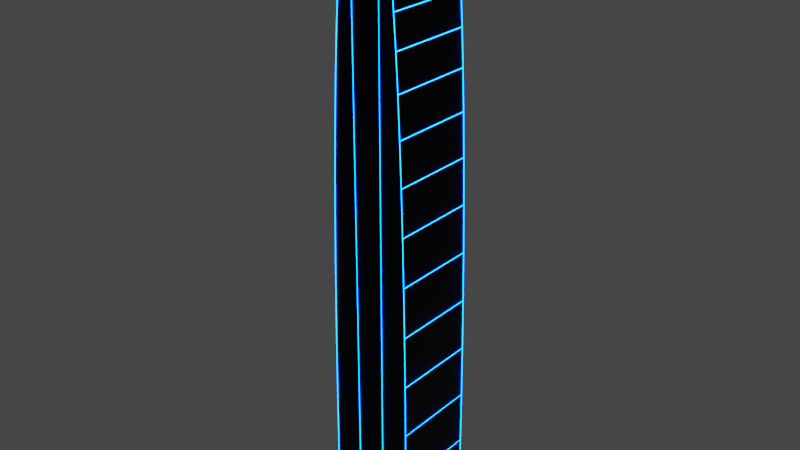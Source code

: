 # Source: obs13.blend  (saved by Blender 2.81.16; exported with 4.5.12 LTS)
import bpy
from mathutils import Matrix  # noqa: F401  (used for matrix-valued properties, if any)

bpy.ops.wm.read_factory_settings(use_empty=True)
scene = bpy.context.scene
scene.name = 'Scene'

# ---- collections
col_collection = bpy.data.collections.new('Collection'); scene.collection.children.link(col_collection)

# ---- materials (node trees are filled in below, after node groups)
mat_material_004 = bpy.data.materials.new('Material.004')
mat_material_004.use_transparent_shadow = False
mat_material_003 = bpy.data.materials.new('Material.003')
mat_material_003.use_transparent_shadow = False

# ---- material node trees
mat_material_004.use_nodes = True; mat_material_004.node_tree.nodes.clear()
_N = mat_material_004.node_tree.nodes; _L = mat_material_004.node_tree.links
n0 = _N.new('ShaderNodeOutputMaterial'); n0.name = 'Material Output'; n0.location = (300, 300)
n1 = _N.new('ShaderNodeBsdfPrincipled'); n1.name = 'Principled BSDF'; n1.location = (10, 300)
n1.distribution = 'GGX'
n1.subsurface_method = 'BURLEY'
n1.inputs[0].default_value = (0.009018, 0.009018, 0.009018, 1.0)
n1.inputs[1].default_value = 1.0
n1.inputs[3].default_value = 1.45
n1.inputs[27].default_value = (0.0, 0.0, 0.0, 1.0)
n1.inputs[28].default_value = 1.0
_L.new(n1.outputs[0], n0.inputs[0])
n0.is_active_output = True
mat_material_003.use_nodes = True; mat_material_003.node_tree.nodes.clear()
_N = mat_material_003.node_tree.nodes; _L = mat_material_003.node_tree.links
n0 = _N.new('ShaderNodeOutputMaterial'); n0.name = 'Material Output'; n0.location = (300, 300)
n1 = _N.new('ShaderNodeEmission'); n1.name = 'Emission'; n1.location = (10, 300)
n1.inputs[0].default_value = (0.0, 0.08014, 1.0, 1.0)
n1.inputs[1].default_value = 50.0
_L.new(n1.outputs[0], n0.inputs[0])
n0.is_active_output = True

# ---- world
world_world = bpy.data.worlds.new('World'); scene.world = world_world
world_world.use_nodes = True; world_world.node_tree.nodes.clear()
_N = world_world.node_tree.nodes; _L = world_world.node_tree.links
n0 = _N.new('ShaderNodeOutputWorld'); n0.name = 'World Output'; n0.location = (300, 300)
n1 = _N.new('ShaderNodeBackground'); n1.name = 'Background'; n1.location = (10, 300)
n1.inputs[0].default_value = (0.05088, 0.05088, 0.05088, 1.0)
_L.new(n1.outputs[0], n0.inputs[0])
n0.is_active_output = True
world_world.color = (0.05088, 0.05088, 0.05088)
world_world.use_sun_shadow = False
world_world.sun_shadow_jitter_overblur = 0.0

# ---- meshes
me_plane_001 = bpy.data.meshes.new('Plane.001')
me_plane_001.from_pydata([(-1.0, -1.0, 0.0), (1.0, -1.0, 0.0), (-1.0, 1.0, 0.0), (1.0, 1.0, 0.0), (-0.3333, -1.0, 0.0), (0.3333, -1.0, 0.0), (0.3333, 1.0, 0.0), (-0.3333, 1.0, 0.0), (-0.3333, -1.0, 14.0), (0.3333, -1.0, 14.0), (0.3333, 1.0, 14.0), (-0.3333, 1.0, 14.0), (-1.0, 1.0, 0.01465), (-0.3333, 1.0, 14.0), (-0.9972, 1.0, 1.305), (-0.9886, 1.0, 2.584), (-0.9746, 1.0, 3.841), (-0.955, 1.0, 5.065), (-0.9301, 1.0, 6.247), (-0.9001, 1.0, 7.375), (-0.8653, 1.0, 8.441), (-0.826, 1.0, 9.434), (-0.7825, 1.0, 10.35), (-0.7351, 1.0, 11.17), (-0.6843, 1.0, 11.9), (-0.6305, 1.0, 12.53), (-0.5742, 1.0, 13.05), (-0.5158, 1.0, 13.46), (-0.4558, 1.0, 13.76), (-0.3948, 1.0, 13.94), (-0.3333, -1.0, 14.0), (-1.0, -1.0, 0.01464), (-0.3948, -1.0, 13.94), (-0.4558, -1.0, 13.76), (-0.5158, -1.0, 13.46), (-0.5742, -1.0, 13.05), (-0.6305, -1.0, 12.53), (-0.6843, -1.0, 11.9), (-0.7351, -1.0, 11.17), (-0.7825, -1.0, 10.35), (-0.826, -1.0, 9.434), (-0.8653, -1.0, 8.441), (-0.9001, -1.0, 7.375), (-0.9301, -1.0, 6.247), (-0.955, -1.0, 5.065), (-0.9746, -1.0, 3.841), (-0.9886, -1.0, 2.584), (-0.9972, -1.0, 1.305), (1.0, -1.0, 0.01465), (0.3333, -1.0, 14.0), (0.9972, -1.0, 1.305), (0.9886, -1.0, 2.584), (0.9746, -1.0, 3.841), (0.955, -1.0, 5.065), (0.9301, -1.0, 6.247), (0.9001, -1.0, 7.375), (0.8653, -1.0, 8.441), (0.826, -1.0, 9.434), (0.7825, -1.0, 10.35), (0.7351, -1.0, 11.17), (0.6843, -1.0, 11.9), (0.6305, -1.0, 12.53), (0.5742, -1.0, 13.05), (0.5158, -1.0, 13.46), (0.4558, -1.0, 13.76), (0.3948, -1.0, 13.94), (0.3333, 1.0, 14.0), (1.0, 1.0, 0.01464), (0.3948, 1.0, 13.94), (0.4558, 1.0, 13.76), (0.5158, 1.0, 13.46), (0.5742, 1.0, 13.05), (0.6305, 1.0, 12.53), (0.6843, 1.0, 11.9), (0.7351, 1.0, 11.17), (0.7825, 1.0, 10.35), (0.826, 1.0, 9.434), (0.8653, 1.0, 8.441), (0.9001, 1.0, 7.375), (0.9301, 1.0, 6.247), (0.955, 1.0, 5.065), (0.9746, 1.0, 3.841), (0.9886, 1.0, 2.584), (0.9972, 1.0, 1.305)], [], [(5, 6, 3, 1), (1, 3, 67, 48), (3, 6, 10, 66, 68, 69, 70, 71, 72, 73, 74, 75, 76, 77, 78, 79, 80, 81, 82, 83, 67), (0, 4, 8, 30, 32, 33, 34, 35, 36, 37, 38, 39, 40, 41, 42, 43, 44, 45, 46, 47, 31), (2, 0, 31, 12), (9, 49, 66, 10), (5, 1, 48, 50, 51, 52, 53, 54, 55, 56, 57, 58, 59, 60, 61, 62, 63, 64, 65, 49, 9), (4, 5, 9, 8), (6, 7, 11, 10), (7, 2, 12, 14, 15, 16, 17, 18, 19, 20, 21, 22, 23, 24, 25, 26, 27, 28, 29, 13, 11), (8, 9, 10, 11), (0, 2, 7, 4), (4, 7, 6, 5), (12, 31, 47, 14), (14, 47, 46, 15), (15, 46, 45, 16), (16, 45, 44, 17), (17, 44, 43, 18), (18, 43, 42, 19), (19, 42, 41, 20), (20, 41, 40, 21), (21, 40, 39, 22), (22, 39, 38, 23), (23, 38, 37, 24), (24, 37, 36, 25), (25, 36, 35, 26), (26, 35, 34, 27), (27, 34, 33, 28), (28, 33, 32, 29), (29, 32, 30, 13), (48, 67, 83, 50), (50, 83, 82, 51), (51, 82, 81, 52), (52, 81, 80, 53), (53, 80, 79, 54), (54, 79, 78, 55), (55, 78, 77, 56), (56, 77, 76, 57), (57, 76, 75, 58), (58, 75, 74, 59), (59, 74, 73, 60), (60, 73, 72, 61), (61, 72, 71, 62), (62, 71, 70, 63), (63, 70, 69, 64), (64, 69, 68, 65), (65, 68, 66, 49), (30, 8, 11, 13)])
_uv = me_plane_001.uv_layers.new(name='UVMap')
_uv.uv.foreach_set('vector', [0.6667, 0.0, 0.6667, 1.0, 1.0, 1.0, 1.0, 0.0, 1.0, 0.0, 1.0, 1.0, 1.0, 1.0, 1.0, 0.0, 1.0, 1.0, 0.6667, 1.0, 0.6667, 1.0, 0.6667, 1.0, 0.6974, 1.0, 0.7279, 1.0, 0.7579, 1.0, 0.7871, 1.0, 0.8152, 1.0, 0.8421, 1.0, 0.8675, 1.0, 0.8912, 1.0, 0.971, 1.0, 0.9776, 1.0, 0.9834, 1.0, 0.9884, 1.0, 0.9925, 1.0, 0.9958, 1.0, 0.9981, 1.0, 0.9995, 1.0, 1.0, 1.0, 0.0, 0.0, 0.3333, 0.0, 0.3333, 0.0, 0.3333, 0.0, 0.3026, 0.0, 0.2721, 0.0, 0.2421, 0.0, 0.2129, 0.0, 0.1848, 0.0, 0.1579, 0.0, 0.1325, 0.0, 0.1088, 0.0, 0.029, 0.0, 0.02244, 0.0, 0.01664, 0.0, 0.01165, 0.0, 0.007503, 0.0, 0.004242, 0.0, 0.001892, 0.0, 0.000474, 0.0, 0.0, 0.0, 0.0, 1.0, 0.0, 0.0, 0.0, 0.0, 0.0, 1.0, 0.6667, 0.0, 0.6667, 0.0, 0.6667, 1.0, 0.6667, 1.0, 0.6667, 0.0, 1.0, 0.0, 1.0, 0.0, 0.9995, 0.0, 0.9981, 0.0, 0.9958, 0.0, 0.9925, 0.0, 0.9884, 0.0, 0.9834, 0.0, 0.9776, 0.0, 0.971, 0.0, 0.8912, 0.0, 0.8675, 0.0, 0.8421, 0.0, 0.8152, 0.0, 0.7871, 0.0, 0.7579, 0.0, 0.7279, 0.0, 0.6974, 0.0, 0.6667, 0.0, 0.6667, 0.0, 0.3333, 0.0, 0.6667, 0.0, 0.6667, 0.0, 0.3333, 0.0, 0.6667, 1.0, 0.3333, 1.0, 0.3333, 1.0, 0.6667, 1.0, 0.3333, 1.0, 0.0, 1.0, 0.0, 1.0, 0.000474, 1.0, 0.001892, 1.0, 0.004242, 1.0, 0.007503, 1.0, 0.01165, 1.0, 0.01664, 1.0, 0.02244, 1.0, 0.029, 1.0, 0.1088, 1.0, 0.1325, 1.0, 0.1579, 1.0, 0.1848, 1.0, 0.2129, 1.0, 0.2421, 1.0, 0.2721, 1.0, 0.3026, 1.0, 0.3333, 1.0, 0.3333, 1.0, 0.3333, 0.0, 0.6667, 0.0, 0.6667, 1.0, 0.3333, 1.0, 0.0, 0.0, 0.0, 1.0, 0.3333, 1.0, 0.3333, 0.0, 0.3333, 0.0, 0.3333, 1.0, 0.6667, 1.0, 0.6667, 0.0, 0.0, 1.0, 0.0, 0.0, 0.000474, 0.0, 0.000474, 1.0, 0.000474, 1.0, 0.000474, 0.0, 0.001892, 0.0, 0.001892, 1.0, 0.001892, 1.0, 0.001892, 0.0, 0.004242, 0.0, 0.004242, 1.0, 0.004242, 1.0, 0.004242, 0.0, 0.007503, 0.0, 0.007503, 1.0, 0.007503, 1.0, 0.007503, 0.0, 0.01165, 0.0, 0.01165, 1.0, 0.01165, 1.0, 0.01165, 0.0, 0.01664, 0.0, 0.01664, 1.0, 0.01664, 1.0, 0.01664, 0.0, 0.02244, 0.0, 0.02244, 1.0, 0.02244, 1.0, 0.02244, 0.0, 0.029, 0.0, 0.029, 1.0, 0.029, 1.0, 0.029, 0.0, 0.1088, 0.0, 0.1088, 1.0, 0.1088, 1.0, 0.1088, 0.0, 0.1325, 0.0, 0.1325, 1.0, 0.1325, 1.0, 0.1325, 0.0, 0.1579, 0.0, 0.1579, 1.0, 0.1579, 1.0, 0.1579, 0.0, 0.1848, 0.0, 0.1848, 1.0, 0.1848, 1.0, 0.1848, 0.0, 0.2129, 0.0, 0.2129, 1.0, 0.2129, 1.0, 0.2129, 0.0, 0.2421, 0.0, 0.2421, 1.0, 0.2421, 1.0, 0.2421, 0.0, 0.2721, 0.0, 0.2721, 1.0, 0.2721, 1.0, 0.2721, 0.0, 0.3026, 0.0, 0.3026, 1.0, 0.3026, 1.0, 0.3026, 0.0, 0.3333, 0.0, 0.3333, 1.0, 1.0, 0.0, 1.0, 1.0, 0.9995, 1.0, 0.9995, 0.0, 0.9995, 0.0, 0.9995, 1.0, 0.9981, 1.0, 0.9981, 0.0, 0.9981, 0.0, 0.9981, 1.0, 0.9958, 1.0, 0.9958, 0.0, 0.9958, 0.0, 0.9958, 1.0, 0.9925, 1.0, 0.9925, 0.0, 0.9925, 0.0, 0.9925, 1.0, 0.9884, 1.0, 0.9884, 0.0, 0.9884, 0.0, 0.9884, 1.0, 0.9834, 1.0, 0.9834, 0.0, 0.9834, 0.0, 0.9834, 1.0, 0.9776, 1.0, 0.9776, 0.0, 0.9776, 0.0, 0.9776, 1.0, 0.971, 1.0, 0.971, 0.0, 0.971, 0.0, 0.971, 1.0, 0.8912, 1.0, 0.8912, 0.0, 0.8912, 0.0, 0.8912, 1.0, 0.8675, 1.0, 0.8675, 0.0, 0.8675, 0.0, 0.8675, 1.0, 0.8421, 1.0, 0.8421, 0.0, 0.8421, 0.0, 0.8421, 1.0, 0.8152, 1.0, 0.8152, 0.0, 0.8152, 0.0, 0.8152, 1.0, 0.7871, 1.0, 0.7871, 0.0, 0.7871, 0.0, 0.7871, 1.0, 0.7579, 1.0, 0.7579, 0.0, 0.7579, 0.0, 0.7579, 1.0, 0.7279, 1.0, 0.7279, 0.0, 0.7279, 0.0, 0.7279, 1.0, 0.6974, 1.0, 0.6974, 0.0, 0.6974, 0.0, 0.6974, 1.0, 0.6667, 1.0, 0.6667, 0.0, 0.3333, 0.0, 0.3333, 0.0, 0.3333, 1.0, 0.3333, 1.0])
me_plane_001.materials.append(mat_material_004)
me_plane_001.materials.append(mat_material_003)
me_plane_001.use_remesh_fix_poles = True
me_plane_001.use_remesh_preserve_attributes = False
me_plane_001.use_mirror_vertex_groups = False
me_plane_001.update()

# ---- objects
ob_obs13 = bpy.data.objects.new('obs13', me_plane_001)

# ---- transforms, parenting, visibility, modifiers, constraints
ob_obs13.location = (0.0, -0.008173, 0.0)
ob_obs13.lineart.crease_threshold = 0.0
_m = ob_obs13.modifiers.new('Wireframe', 'WIREFRAME')
_m.thickness = 0.0181
_m.use_replace = False
_m.material_offset = 2

# ---- collection membership
col_collection.objects.link(ob_obs13)

# ---- scene / render settings (as saved in the file)
scene.frame_start = 1; scene.frame_end = 250; scene.frame_set(1)
scene.render.engine = 'BLENDER_EEVEE_NEXT'
scene.cycles.use_denoising = False
scene.cycles.samples = 128
scene.cycles.sampling_pattern = 'TABULATED_SOBOL'
scene.cycles.use_adaptive_sampling = False
scene.cycles.use_light_tree = False
scene.view_settings.view_transform = 'Filmic'
bpy.context.view_layer.update()

# ---- added for rendering (the .blend has no active camera): camera
cam_auto = bpy.data.cameras.new('AutoCamera')
cam_auto.lens = 50.0
cam_auto.sensor_width = 36.0
cam_auto.clip_end = 1000.0
ob_auto_camera = bpy.data.objects.new('AutoCamera', cam_auto)
scene.collection.objects.link(ob_auto_camera)
ob_auto_camera.location = (13.2275, -15.8812, 17.5807)
ob_auto_camera.rotation_euler = (1.09748, -7.21219e-08, 0.694738)
scene.camera = ob_auto_camera
bpy.context.view_layer.update()

